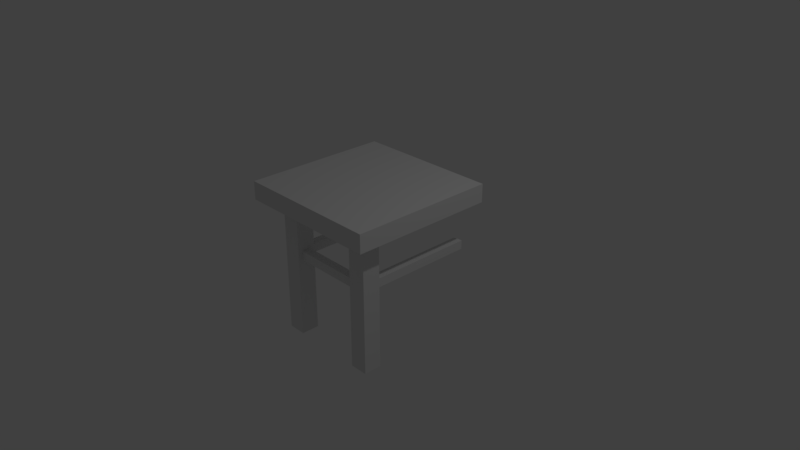 # Source: kitchen_table2.blend  (saved by Blender 2.79.0; exported with 4.5.12 LTS)
import bpy
from mathutils import Matrix  # noqa: F401  (used for matrix-valued properties, if any)

bpy.ops.wm.read_factory_settings(use_empty=True)
scene = bpy.context.scene
scene.name = 'Scene'

# ---- collections
col_collection_1 = bpy.data.collections.new('Collection 1'); scene.collection.children.link(col_collection_1)

# ---- materials (node trees are filled in below, after node groups)
mat_material_001 = bpy.data.materials.new('Material.001')
mat_material_001.alpha_threshold = 0.0
mat_material_001.use_transparent_shadow = False
mat_material_001.preview_render_type = 'CUBE'
mat_material_001.roughness = 0.5
mat_material_001.line_color = (0.0, 0.0, 0.0, 1.0)

# ---- material node trees

# ---- world
world_world = bpy.data.worlds.new('World'); scene.world = world_world
world_world.color = (0.05088, 0.05088, 0.05088)
world_world.use_sun_shadow = False
world_world.sun_shadow_jitter_overblur = 0.0
world_world.cycles.sampling_method = 'MANUAL'

# ---- cameras
cam_camera = bpy.data.cameras.new('Camera')
cam_camera.clip_end = 100.0
cam_camera.lens = 35.0
cam_camera.sensor_width = 32.0
cam_camera.sensor_height = 18.0
cam_camera.ortho_scale = 7.314
cam_camera.dof.focus_distance = 0.0
cam_camera.dof.aperture_fstop = 128.0

# ---- lights
light_lamp = bpy.data.lights.new('Lamp', 'POINT')
light_lamp.transmission_factor = 0.0
light_lamp.cutoff_distance = 30.0
light_lamp.energy = 100.0
light_lamp.shadow_buffer_clip_start = 1.001
light_lamp.shadow_soft_size = 0.1
light_lamp.shadow_maximum_resolution = 0.006
light_lamp.use_absolute_resolution = True

# ---- meshes
me_cube_004 = bpy.data.meshes.new('Cube.004')
me_cube_004.from_pydata([(1.266, 0.5025, -0.02848), (1.266, 0.5025, 0.09407), (1.266, -0.4965, -0.02848), (1.266, -0.4965, 0.09407), (1.144, 0.5025, -0.02848), (1.144, 0.5025, 0.09407), (1.144, -0.4965, -0.02848), (1.144, -0.4965, 0.09407), (-0.4217, 1.003, 1.0), (1.578, 1.003, 1.0), (1.578, -0.997, 1.0), (-0.4217, -0.997, 1.0), (1.078, 0.503, -1.115), (1.078, -0.497, -1.115), (-0.4217, 1.003, 0.75), (1.578, 1.003, 0.75), (1.578, -0.997, 0.75), (-0.4217, -0.997, 0.75), (0.07828, -0.997, 0.75), (0.5783, 0.503, 0.75), (1.078, -0.997, 0.75), (1.578, -0.497, 0.75), (1.078, 0.753, -1.115), (1.328, 0.753, -1.115), (1.328, 0.503, -1.115), (1.078, -0.747, -1.115), (1.328, -0.497, -1.115), (1.328, -0.747, -1.115), (0.3283, -0.747, 0.75), (0.3283, 0.253, 0.75), (1.328, -0.747, 0.75), (1.328, 0.253, 0.75), (0.8283, 0.253, 0.75), (0.8283, 0.753, 0.75), (0.07829, 1.003, 0.75), (1.078, 0.00298, 0.75), (1.078, 1.003, 0.75), (1.578, 0.503, 0.75), (1.328, 0.753, 0.75), (-0.1717, -0.747, 0.75), (-0.1717, -0.247, 0.75), (0.3283, -0.247, 0.75), (-0.1717, 0.253, 0.75), (-0.1717, 0.753, 0.75), (0.3283, 0.753, 0.75), (0.8283, -0.747, 0.75), (0.8283, -0.247, 0.75), (1.328, -0.247, 0.75), (1.328, -0.997, 0.75), (1.328, -0.497, 0.75), (0.8283, -0.497, 0.75), (0.5783, 0.253, 0.75), (-0.1717, 1.003, 0.75), (1.078, -0.247, 0.75), (-0.4217, -0.747, 0.75), (-0.4217, 0.753, 0.75), (1.078, -0.747, 0.75), (0.5783, -0.747, 0.75), (0.3283, 0.503, 0.75), (-0.1717, -0.997, 0.75), (-0.1717, 0.503, 0.75), (0.07829, 0.753, 0.75), (0.07828, 0.253, 0.75), (0.3283, -0.497, 0.75), (-0.1717, -0.497, 0.75), (0.07828, -0.247, 0.75), (0.07828, -0.747, 0.75), (0.3283, -0.997, 0.75), (-0.4217, -0.247, 0.75), (1.328, 0.503, 0.75), (0.8283, 0.503, 0.75), (1.078, 0.753, 0.75), (1.078, 0.253, 0.75), (0.5783, 0.753, 0.75), (0.8283, -0.997, 0.75), (1.578, -0.747, 0.75), (-0.4217, 0.503, 0.75), (0.07828, 0.00298, 0.75), (0.3283, 1.003, 0.75), (0.5783, -0.497, 0.75), (0.5783, 0.00298, 0.75), (-0.4217, 0.00298, 0.75), (1.328, 0.00298, 0.75), (1.328, 1.003, 0.75), (0.07829, 0.503, 0.75), (0.8283, 1.003, 0.75), (1.078, -0.497, 0.75), (1.578, 0.253, 0.75), (1.078, 0.503, 0.75), (-0.4217, 0.253, 0.75), (0.3283, 0.00298, 0.75), (0.5783, -0.247, 0.75), (-0.1717, 0.00298, 0.75), (1.578, 0.753, 0.75), (0.8283, 0.00298, 0.75), (1.578, -0.247, 0.75), (0.07828, -0.497, 0.75), (0.5783, -0.997, 0.75), (1.578, 0.002979, 0.75), (0.5783, 1.003, 0.75), (-0.4217, -0.497, 0.75), (1.078, -0.6833, -0.02848), (1.078, -0.6833, 0.09407), (1.078, -0.5607, -0.02848), (1.078, -0.5607, 0.09407), (1.07, 0.6848, -0.02848), (1.07, 0.6848, 0.09407), (1.07, 0.5622, -0.02848), (1.07, 0.5622, 0.09407), (1.078, -0.6833, -0.02848), (1.078, -0.6833, 0.09407), (1.078, -0.5607, -0.02848), (1.078, -0.5607, 0.09407), (1.07, 0.5622, 0.09407), (1.07, 0.5622, -0.02848), (1.078, -0.5607, 0.09407), (1.07, 0.6848, 0.09407), (1.07, 0.6848, -0.02848), (1.078, -0.5607, -0.02848), (1.078, -0.6833, 0.09407), (1.078, -0.6833, -0.02848), (-0.4166, -0.6833, 0.09407), (-0.4166, -0.6833, -0.02848), (-0.4166, -0.5607, 0.09407), (-0.4166, -0.5607, -0.02848), (1.07, 0.5622, 0.09407), (1.07, 0.5622, -0.02848), (1.07, 0.6848, 0.09407), (1.07, 0.6848, -0.02848), (-0.4244, 0.6848, -0.02848), (-0.4244, 0.5622, -0.02848), (-0.4244, 0.6848, 0.09407), (-0.4244, 0.5622, 0.09407)], [], [(0, 1, 3, 2), (6, 7, 5, 4), (2, 6, 4, 0), (7, 3, 1, 5), (28, 67, 97, 57), (29, 90, 80, 51), (30, 48, 16, 75), (8, 9, 10, 11), (69, 38, 23, 24), (49, 86, 13, 26), (86, 56, 25, 13), (71, 88, 12, 22), (88, 69, 24, 12), (38, 71, 22, 23), (56, 30, 27, 25), (22, 12, 24, 23), (13, 25, 27, 26), (66, 18, 67, 28), (96, 66, 28, 63), (63, 28, 57, 79), (62, 77, 90, 29), (84, 62, 29, 58), (58, 29, 51, 19), (56, 20, 48, 30), (30, 49, 26, 27), (49, 30, 75, 21), (72, 35, 82, 31), (88, 72, 31, 69), (31, 82, 98, 87), (69, 31, 87, 37), (51, 80, 94, 32), (9, 15, 93, 37, 87, 98, 95, 21, 75, 16, 10), (19, 51, 32, 70), (70, 32, 72, 88), (8, 11, 17, 54, 100, 68, 81, 89, 76, 55, 14), (10, 16, 48, 20, 74, 97, 67, 18, 59, 17, 11), (8, 14, 52, 34, 78, 99, 85, 36, 83, 15, 9), (73, 19, 70, 33), (99, 73, 33, 85), (85, 33, 71, 36), (36, 71, 38, 83), (83, 38, 93, 15), (32, 94, 35, 72), (54, 17, 59, 39), (100, 54, 39, 64), (64, 39, 66, 96), (68, 100, 64, 40), (81, 68, 40, 92), (92, 40, 65, 77), (33, 70, 88, 71), (65, 96, 63, 41), (77, 65, 41, 90), (90, 41, 91, 80), (89, 81, 92, 42), (76, 89, 42, 60), (60, 42, 62, 84), (38, 69, 37, 93), (55, 76, 60, 43), (14, 55, 43, 52), (52, 43, 61, 34), (61, 84, 58, 44), (34, 61, 44, 78), (78, 44, 73, 99), (57, 97, 74, 45), (79, 57, 45, 50), (50, 45, 56, 86), (91, 79, 50, 46), (80, 91, 46, 94), (94, 46, 53, 35), (53, 86, 49, 47), (35, 53, 47, 82), (82, 47, 95, 98), (39, 59, 18, 66), (40, 64, 96, 65), (41, 63, 79, 91), (42, 92, 77, 62), (43, 60, 84, 61), (44, 58, 19, 73), (45, 74, 20, 56), (46, 50, 86, 53), (47, 49, 21, 95), (103, 104, 102, 101), (123, 124, 118, 115), (105, 106, 116, 117), (107, 105, 117, 114), (121, 119, 120, 122), (122, 120, 118, 124), (106, 108, 113, 116), (110, 109, 120, 119), (108, 107, 114, 113), (111, 112, 115, 118), (109, 111, 118, 120), (121, 123, 115, 119), (112, 110, 119, 115), (122, 124, 123, 121), (130, 126, 128, 129), (129, 128, 127, 131), (130, 132, 125, 126), (132, 131, 127, 125), (129, 131, 132, 130)])
_uv = me_cube_004.uv_layers.new(name='UVMap')
_uv.uv.foreach_set('vector', [0.8834, 0.4988, 0.8834, 0.5275, 0.6498, 0.5275, 0.6498, 0.4988, 0.6498, 0.467, 0.6498, 0.4384, 0.8834, 0.4384, 0.8834, 0.4671, 0.6498, 0.5576, 0.6498, 0.5289, 0.8834, 0.5289, 0.8834, 0.5576, 0.6498, 0.4972, 0.6498, 0.4686, 0.8834, 0.4687, 0.8834, 0.4973, 0.8296, 0.1791, 0.8296, 0.1206, 0.8881, 0.1206, 0.8881, 0.1791, 0.1791, 0.9208, 0.1791, 0.9793, 0.1206, 0.9793, 0.1206, 0.9208, 0.8896, 0.3589, 0.8896, 0.3005, 0.948, 0.3005, 0.948, 0.3589, 0.4685, 0.0007393, 0.4685, 0.4685, 0.0007393, 0.4685, 0.0007393, 0.0007395, 0.5884, 0.4369, 0.5299, 0.4369, 0.5299, 0.0007393, 0.5884, 0.0007393, 0.5284, 0.4369, 0.4699, 0.4369, 0.4699, 0.0007393, 0.5284, 0.0007393, 0.7682, 0.4369, 0.7097, 0.4369, 0.7097, 0.0007393, 0.7682, 0.0007393, 0.6483, 0.8745, 0.5898, 0.8745, 0.5898, 0.4384, 0.6483, 0.4384, 0.6483, 0.4369, 0.5898, 0.4369, 0.5898, 0.0007393, 0.6483, 0.0007393, 0.5884, 0.8745, 0.5299, 0.8745, 0.5299, 0.4384, 0.5884, 0.4384, 0.7082, 0.4369, 0.6498, 0.4369, 0.6498, 0.0007393, 0.7082, 0.0007393, 0.7097, 0.6775, 0.7097, 0.619, 0.7682, 0.619, 0.7682, 0.6775, 0.8296, 0.299, 0.8296, 0.2405, 0.8881, 0.2405, 0.8881, 0.299, 0.8296, 0.6775, 0.8296, 0.619, 0.8881, 0.619, 0.8881, 0.6775, 0.299, 0.9208, 0.299, 0.9793, 0.2405, 0.9793, 0.2405, 0.9208, 0.06068, 0.9793, 0.06068, 0.9208, 0.1191, 0.9208, 0.1191, 0.9793, 0.6483, 0.9061, 0.6483, 0.9646, 0.5898, 0.9646, 0.5898, 0.9061, 0.5884, 0.9061, 0.5884, 0.9646, 0.5299, 0.9646, 0.5299, 0.9061, 0.4102, 0.8896, 0.4102, 0.948, 0.3517, 0.948, 0.3517, 0.8896, 0.8281, 0.679, 0.8281, 0.7374, 0.7697, 0.7374, 0.7697, 0.679, 0.8281, 0.4369, 0.7697, 0.4369, 0.7697, 0.0007393, 0.8281, 0.0007393, 0.0007393, 0.9793, 0.0007393, 0.9208, 0.0592, 0.9208, 0.0592, 0.9793, 0.7697, 0.6175, 0.7697, 0.5591, 0.8281, 0.5591, 0.8281, 0.6175, 0.6498, 0.7374, 0.6498, 0.679, 0.7082, 0.679, 0.7082, 0.7374, 0.4117, 0.8281, 0.4117, 0.7697, 0.4701, 0.7697, 0.4701, 0.8281, 0.6498, 0.6775, 0.6498, 0.619, 0.7082, 0.619, 0.7082, 0.6775, 0.8881, 0.0007393, 0.8881, 0.0592, 0.8296, 0.0592, 0.8296, 0.0007393, 0.4685, 0.5898, 0.4685, 0.6483, 0.41, 0.6483, 0.3515, 0.6483, 0.2931, 0.6483, 0.2346, 0.6483, 0.1761, 0.6483, 0.1177, 0.6483, 0.0592, 0.6483, 0.0007393, 0.6483, 0.0007393, 0.5898, 0.948, 0.06068, 0.948, 0.1191, 0.8896, 0.1191, 0.8896, 0.06068, 0.948, 0.0007393, 0.948, 0.0592, 0.8896, 0.0592, 0.8896, 0.0007393, 0.4685, 0.5284, 0.0007395, 0.5284, 0.0007393, 0.4699, 0.05921, 0.4699, 0.1177, 0.4699, 0.1761, 0.4699, 0.2346, 0.4699, 0.2931, 0.4699, 0.3515, 0.4699, 0.41, 0.4699, 0.4685, 0.4699, 0.4685, 0.5299, 0.4685, 0.5884, 0.41, 0.5884, 0.3515, 0.5884, 0.2931, 0.5884, 0.2346, 0.5884, 0.1761, 0.5884, 0.1177, 0.5884, 0.05921, 0.5884, 0.0007393, 0.5884, 0.0007393, 0.5299, 0.0007394, 0.7082, 0.0007393, 0.6498, 0.0592, 0.6498, 0.1177, 0.6498, 0.1761, 0.6498, 0.2346, 0.6498, 0.2931, 0.6498, 0.3515, 0.6498, 0.41, 0.6498, 0.4685, 0.6498, 0.4685, 0.7082, 0.7697, 0.7974, 0.7697, 0.7389, 0.8281, 0.7389, 0.8281, 0.7974, 0.7682, 0.5591, 0.7682, 0.6175, 0.7097, 0.6175, 0.7097, 0.5591, 0.4699, 0.5884, 0.4699, 0.5299, 0.5284, 0.5299, 0.5284, 0.5884, 0.6498, 0.6175, 0.6498, 0.5591, 0.7082, 0.5591, 0.7082, 0.6175, 0.4117, 0.7682, 0.4117, 0.7097, 0.4701, 0.7097, 0.4701, 0.7682, 0.9393, 0.9359, 0.9393, 0.9944, 0.8809, 0.9944, 0.8809, 0.9359, 0.8896, 0.6175, 0.8896, 0.5591, 0.948, 0.5591, 0.948, 0.6175, 0.7097, 0.7374, 0.7097, 0.679, 0.7682, 0.679, 0.7682, 0.7374, 0.8896, 0.1791, 0.8896, 0.1206, 0.948, 0.1206, 0.948, 0.1791, 0.8881, 0.7389, 0.8881, 0.7974, 0.8296, 0.7974, 0.8296, 0.7389, 0.948, 0.1806, 0.948, 0.239, 0.8896, 0.239, 0.8896, 0.1806, 0.239, 0.9208, 0.239, 0.9793, 0.1806, 0.9793, 0.1806, 0.9208, 0.6498, 0.7974, 0.6498, 0.7389, 0.7082, 0.7389, 0.7082, 0.7974, 0.948, 0.619, 0.948, 0.6775, 0.8896, 0.6775, 0.8896, 0.619, 0.7082, 0.9061, 0.7082, 0.9646, 0.6498, 0.9646, 0.6498, 0.9061, 0.9993, 0.876, 0.9993, 0.9344, 0.9408, 0.9344, 0.9408, 0.876, 0.8881, 0.7989, 0.8881, 0.8573, 0.8296, 0.8573, 0.8296, 0.7989, 0.8881, 0.3604, 0.8881, 0.4189, 0.8296, 0.4189, 0.8296, 0.3604, 0.7682, 0.9061, 0.7682, 0.9646, 0.7097, 0.9646, 0.7097, 0.9061, 0.8809, 0.9344, 0.8809, 0.876, 0.9393, 0.876, 0.9393, 0.9344, 0.7082, 0.7989, 0.7082, 0.8573, 0.6498, 0.8573, 0.6498, 0.7989, 0.9433, 0.4988, 0.9433, 0.5573, 0.8849, 0.5573, 0.8849, 0.4988, 0.7682, 0.7989, 0.7682, 0.8573, 0.7097, 0.8573, 0.7097, 0.7989, 0.9434, 0.4384, 0.9434, 0.4968, 0.8849, 0.4968, 0.8849, 0.4384, 0.7682, 0.7389, 0.7682, 0.7974, 0.7097, 0.7974, 0.7097, 0.7389, 0.4102, 0.7697, 0.4102, 0.8281, 0.3517, 0.8281, 0.3517, 0.7697, 0.7697, 0.8573, 0.7697, 0.7989, 0.8281, 0.7989, 0.8281, 0.8573, 0.3517, 0.8881, 0.3517, 0.8296, 0.4102, 0.8296, 0.4102, 0.8881, 0.9993, 0.9359, 0.9993, 0.9944, 0.9408, 0.9944, 0.9408, 0.9359, 0.8281, 0.9061, 0.8281, 0.9646, 0.7697, 0.9646, 0.7697, 0.9061, 0.8296, 0.3589, 0.8296, 0.3005, 0.8881, 0.3005, 0.8881, 0.3589, 0.948, 0.7989, 0.948, 0.8573, 0.8896, 0.8573, 0.8896, 0.7989, 0.3517, 0.7682, 0.3517, 0.7097, 0.4102, 0.7097, 0.4102, 0.7682, 0.4701, 0.8896, 0.4701, 0.948, 0.4117, 0.948, 0.4117, 0.8896, 0.948, 0.3604, 0.948, 0.4189, 0.8896, 0.4189, 0.8896, 0.3604, 0.8296, 0.239, 0.8296, 0.1806, 0.8881, 0.1806, 0.8881, 0.239, 0.948, 0.2405, 0.948, 0.299, 0.8896, 0.299, 0.8896, 0.2405, 0.948, 0.679, 0.948, 0.7374, 0.8896, 0.7374, 0.8896, 0.679, 0.8881, 0.5591, 0.8881, 0.6175, 0.8296, 0.6175, 0.8296, 0.5591, 0.8881, 0.06068, 0.8881, 0.1191, 0.8296, 0.1191, 0.8296, 0.06068, 0.7697, 0.6775, 0.7697, 0.619, 0.8281, 0.619, 0.8281, 0.6775, 0.8296, 0.7374, 0.8296, 0.679, 0.8881, 0.679, 0.8881, 0.7374, 0.4701, 0.8296, 0.4701, 0.8881, 0.4117, 0.8881, 0.4117, 0.8296, 0.948, 0.7389, 0.948, 0.7974, 0.8896, 0.7974, 0.8896, 0.7389, 0.4986, 0.4696, 0.4986, 0.4983, 0.4699, 0.4983, 0.4699, 0.4696, 0.5299, 0.9046, 0.5299, 0.876, 0.8794, 0.876, 0.8794, 0.9046, 0.5026, 0.4696, 0.5026, 0.4983, 0.5021, 0.4983, 0.5021, 0.4696, 0.4997, 0.5958, 0.5284, 0.5958, 0.5284, 0.5963, 0.4997, 0.5963, 0.0007393, 0.8605, 0.3502, 0.8605, 0.3502, 0.8892, 0.0007393, 0.8892, 0.0007492, 0.7097, 0.3502, 0.7098, 0.3502, 0.7385, 0.0007393, 0.7384, 0.5284, 0.5943, 0.4997, 0.5943, 0.4997, 0.5938, 0.5284, 0.5938, 0.5021, 0.467, 0.5021, 0.4384, 0.5026, 0.4384, 0.5026, 0.467, 0.5001, 0.4983, 0.5001, 0.4696, 0.5006, 0.4696, 0.5006, 0.4983, 0.5006, 0.4384, 0.5006, 0.467, 0.5001, 0.467, 0.5001, 0.4384, 0.4997, 0.5918, 0.5284, 0.5918, 0.5284, 0.5923, 0.4997, 0.5923, 0.0007393, 0.9193, 0.0007393, 0.8907, 0.3502, 0.8907, 0.3502, 0.9193, 0.5284, 0.5903, 0.4997, 0.5903, 0.4997, 0.5898, 0.5284, 0.5898, 0.4699, 0.4997, 0.4986, 0.4997, 0.4986, 0.5284, 0.4699, 0.5284, 0.0007393, 0.7701, 0.3502, 0.7701, 0.3502, 0.7988, 0.0007393, 0.7988, 0.0007393, 0.74, 0.3502, 0.74, 0.3502, 0.7686, 0.0007393, 0.7686, 0.0007393, 0.8591, 0.0007393, 0.8304, 0.3502, 0.8304, 0.3502, 0.8591, 0.0007393, 0.8289, 0.0007393, 0.8003, 0.3502, 0.8003, 0.3502, 0.8289, 0.4986, 0.4384, 0.4986, 0.467, 0.4699, 0.467, 0.4699, 0.4384])
me_cube_004.materials.append(mat_material_001)
me_cube_004.use_remesh_preserve_volume = False
me_cube_004.use_remesh_preserve_attributes = False
me_cube_004.use_mirror_vertex_groups = False
me_cube_004.update()

# ---- objects
ob_lamp = bpy.data.objects.new('Lamp', light_lamp)
ob_camera = bpy.data.objects.new('Camera', cam_camera)
ob_cube_004 = bpy.data.objects.new('Cube.004', me_cube_004)

# ---- transforms, parenting, visibility, modifiers, constraints
ob_lamp.location = (4.076, 1.005, 5.904)
ob_lamp.rotation_euler = (0.6503, 0.05522, 1.866)
ob_lamp.lock_rotations_4d = False
ob_lamp.empty_display_type = 'ARROWS'
ob_lamp.color = (0.0, 0.0, 0.0, 0.0)
ob_lamp.lineart.crease_threshold = 0.0
ob_camera.location = (7.481, -6.508, 5.344)
ob_camera.rotation_euler = (1.109, 0.0, 0.8149)
ob_camera.lock_rotations_4d = False
ob_camera.empty_display_type = 'ARROWS'
ob_camera.color = (0.0, 0.0, 0.0, 0.0)
ob_camera.display_type = 'WIRE'
ob_camera.lineart.crease_threshold = 0.0
ob_cube_004.location = (-0.00298, 0.5783, 0.0)
ob_cube_004.rotation_euler = (0.0, 0.0, 4.712)
ob_cube_004.lock_rotations_4d = False
ob_cube_004.empty_display_type = 'ARROWS'
ob_cube_004.lineart.crease_threshold = 0.0

# ---- collection membership
col_collection_1.objects.link(ob_lamp)
col_collection_1.objects.link(ob_camera)
col_collection_1.objects.link(ob_cube_004)

# ---- scene / render settings (as saved in the file)
scene.camera = ob_camera
scene.frame_start = 1; scene.frame_end = 250; scene.frame_set(1)
scene.render.engine = 'BLENDER_EEVEE_NEXT'
scene.render.resolution_percentage = 50
scene.render.dither_intensity = 0.0
scene.cycles.use_denoising = False
scene.cycles.samples = 128
scene.cycles.sampling_pattern = 'TABULATED_SOBOL'
scene.cycles.use_adaptive_sampling = False
scene.cycles.use_light_tree = False
scene.cycles.blur_glossy = 0.0
scene.cycles.sample_clamp_indirect = 0.0
scene.view_settings.view_transform = 'Standard'
bpy.context.view_layer.update()

